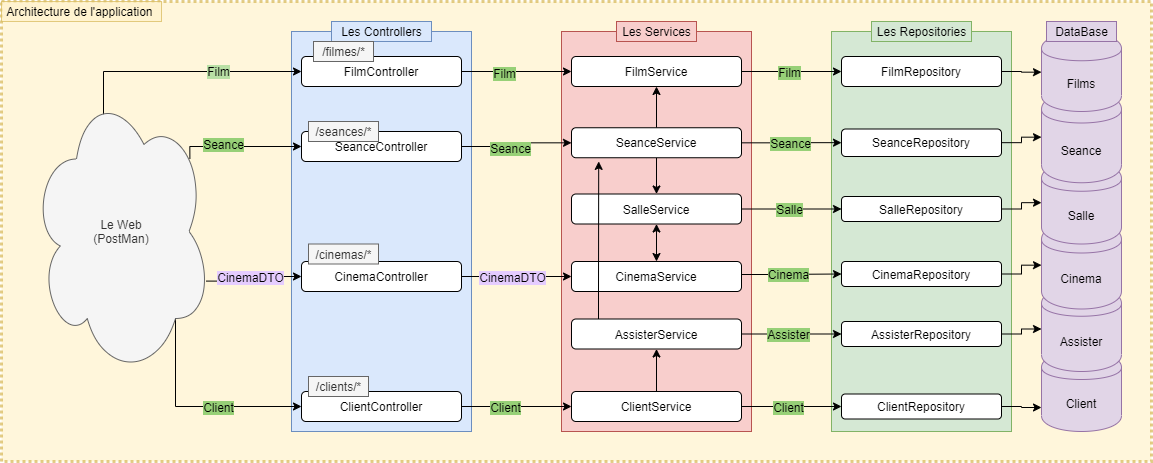

The diagram above was exported from draw.io. Its source (the exported page's mxGraphModel, read from the mxfile embedded in the PNG):
<mxGraphModel dx="4024" dy="2374" grid="1" gridSize="10" guides="1" tooltips="1" connect="1" arrows="1" fold="1" page="1" pageScale="1" pageWidth="827" pageHeight="1169" math="0" shadow="0">
  <root>
    <mxCell id="0" />
    <mxCell id="1" parent="0" />
    <mxCell id="2" value="" style="rounded=0;whiteSpace=wrap;html=1;dashed=1;dashPattern=1 1;labelBackgroundColor=#97D077;strokeWidth=3;opacity=70;fillColor=#fff2cc;strokeColor=#d6b656;" vertex="1" parent="1">
      <mxGeometry x="-827" width="1150" height="460" as="geometry" />
    </mxCell>
    <mxCell id="3" value="" style="rounded=0;whiteSpace=wrap;html=1;fillColor=#f8cecc;strokeColor=#b85450;" vertex="1" parent="1">
      <mxGeometry x="-267" y="30" width="190" height="400" as="geometry" />
    </mxCell>
    <mxCell id="4" value="" style="rounded=0;whiteSpace=wrap;html=1;fillColor=#dae8fc;strokeColor=#6c8ebf;" vertex="1" parent="1">
      <mxGeometry x="-537" y="30" width="180" height="400" as="geometry" />
    </mxCell>
    <mxCell id="5" value="" style="rounded=0;whiteSpace=wrap;html=1;fillColor=#d5e8d4;strokeColor=#82b366;" vertex="1" parent="1">
      <mxGeometry x="3" y="30" width="180" height="400" as="geometry" />
    </mxCell>
    <mxCell id="6" value="Client" style="shape=cylinder;whiteSpace=wrap;html=1;boundedLbl=1;backgroundOutline=1;fillColor=#e1d5e7;strokeColor=#9673a6;" vertex="1" parent="1">
      <mxGeometry x="213" y="350" width="80" height="80" as="geometry" />
    </mxCell>
    <mxCell id="7" style="edgeStyle=orthogonalEdgeStyle;rounded=0;orthogonalLoop=1;jettySize=auto;html=1;exitX=0.88;exitY=0.25;exitDx=0;exitDy=0;exitPerimeter=0;entryX=0;entryY=0.5;entryDx=0;entryDy=0;" edge="1" source="15" target="21" parent="1">
      <mxGeometry relative="1" as="geometry">
        <Array as="points">
          <mxPoint x="-639" y="145" />
        </Array>
      </mxGeometry>
    </mxCell>
    <mxCell id="8" value="Seance" style="text;html=1;align=center;verticalAlign=middle;resizable=0;points=[];labelBackgroundColor=#97D077;" vertex="1" connectable="0" parent="7">
      <mxGeometry x="-0.2812" y="3" relative="1" as="geometry">
        <mxPoint as="offset" />
      </mxGeometry>
    </mxCell>
    <mxCell id="9" style="edgeStyle=orthogonalEdgeStyle;rounded=0;orthogonalLoop=1;jettySize=auto;html=1;exitX=0.97;exitY=0.671;exitDx=0;exitDy=0;exitPerimeter=0;" edge="1" source="15" target="27" parent="1">
      <mxGeometry relative="1" as="geometry" />
    </mxCell>
    <mxCell id="10" value="CinemaDTO" style="text;html=1;align=center;verticalAlign=middle;resizable=0;points=[];labelBackgroundColor=#E5CCFF;" vertex="1" connectable="0" parent="9">
      <mxGeometry x="-0.2808" relative="1" as="geometry">
        <mxPoint x="6.569999999999999" y="-4.59" as="offset" />
      </mxGeometry>
    </mxCell>
    <mxCell id="11" style="edgeStyle=orthogonalEdgeStyle;rounded=0;orthogonalLoop=1;jettySize=auto;html=1;exitX=0.8;exitY=0.8;exitDx=0;exitDy=0;exitPerimeter=0;entryX=0;entryY=0.5;entryDx=0;entryDy=0;" edge="1" source="15" target="24" parent="1">
      <mxGeometry relative="1" as="geometry">
        <Array as="points">
          <mxPoint x="-653" y="405" />
        </Array>
      </mxGeometry>
    </mxCell>
    <mxCell id="12" value="Client" style="text;html=1;align=center;verticalAlign=middle;resizable=0;points=[];labelBackgroundColor=#97D077;" vertex="1" connectable="0" parent="11">
      <mxGeometry x="-0.1776" y="42" relative="1" as="geometry">
        <mxPoint x="42" y="42" as="offset" />
      </mxGeometry>
    </mxCell>
    <mxCell id="13" style="edgeStyle=orthogonalEdgeStyle;rounded=0;orthogonalLoop=1;jettySize=auto;html=1;exitX=0.4;exitY=0.1;exitDx=0;exitDy=0;exitPerimeter=0;entryX=0;entryY=0.5;entryDx=0;entryDy=0;" edge="1" source="15" target="18" parent="1">
      <mxGeometry relative="1" as="geometry">
        <Array as="points">
          <mxPoint x="-725" y="70" />
        </Array>
      </mxGeometry>
    </mxCell>
    <mxCell id="14" value="&lt;span style=&quot;background-color: rgb(185 , 224 , 165)&quot;&gt;Film&lt;/span&gt;" style="text;html=1;align=center;verticalAlign=middle;resizable=0;points=[];labelBackgroundColor=#ffffff;" vertex="1" connectable="0" parent="13">
      <mxGeometry x="0.3017" y="1" relative="1" as="geometry">
        <mxPoint as="offset" />
      </mxGeometry>
    </mxCell>
    <mxCell id="15" value="Le Web&lt;br&gt;(PostMan)&lt;br&gt;" style="ellipse;shape=cloud;whiteSpace=wrap;html=1;fillColor=#f5f5f5;strokeColor=#666666;fontColor=#333333;" vertex="1" parent="1">
      <mxGeometry x="-797" y="85" width="180" height="290" as="geometry" />
    </mxCell>
    <mxCell id="16" style="edgeStyle=orthogonalEdgeStyle;rounded=0;orthogonalLoop=1;jettySize=auto;html=1;" edge="1" source="18" target="30" parent="1">
      <mxGeometry relative="1" as="geometry" />
    </mxCell>
    <mxCell id="17" value="&lt;span style=&quot;background-color: rgb(151 , 208 , 119)&quot;&gt;Film&lt;/span&gt;" style="text;html=1;align=center;verticalAlign=middle;resizable=0;points=[];labelBackgroundColor=#ffffff;" vertex="1" connectable="0" parent="16">
      <mxGeometry x="-0.2485" y="-1" relative="1" as="geometry">
        <mxPoint as="offset" />
      </mxGeometry>
    </mxCell>
    <mxCell id="18" value="FilmController" style="rounded=1;whiteSpace=wrap;html=1;" vertex="1" parent="1">
      <mxGeometry x="-527" y="55" width="160" height="30" as="geometry" />
    </mxCell>
    <mxCell id="19" style="edgeStyle=orthogonalEdgeStyle;rounded=0;orthogonalLoop=1;jettySize=auto;html=1;" edge="1" source="21" target="35" parent="1">
      <mxGeometry relative="1" as="geometry" />
    </mxCell>
    <mxCell id="20" value="&lt;span style=&quot;background-color: rgb(151 , 208 , 119)&quot;&gt;Seance&lt;/span&gt;" style="text;html=1;align=center;verticalAlign=middle;resizable=0;points=[];labelBackgroundColor=#ffffff;" vertex="1" connectable="0" parent="19">
      <mxGeometry x="-0.1576" y="-1" relative="1" as="geometry">
        <mxPoint as="offset" />
      </mxGeometry>
    </mxCell>
    <mxCell id="21" value="SeanceController" style="rounded=1;whiteSpace=wrap;html=1;" vertex="1" parent="1">
      <mxGeometry x="-527" y="130" width="160" height="30" as="geometry" />
    </mxCell>
    <mxCell id="22" style="edgeStyle=orthogonalEdgeStyle;rounded=0;orthogonalLoop=1;jettySize=auto;html=1;" edge="1" source="24" target="39" parent="1">
      <mxGeometry relative="1" as="geometry" />
    </mxCell>
    <mxCell id="23" value="&lt;span style=&quot;background-color: rgb(151 , 208 , 119)&quot;&gt;Client&lt;/span&gt;" style="text;html=1;align=center;verticalAlign=middle;resizable=0;points=[];labelBackgroundColor=#ffffff;" vertex="1" connectable="0" parent="22">
      <mxGeometry x="-0.203" relative="1" as="geometry">
        <mxPoint as="offset" />
      </mxGeometry>
    </mxCell>
    <mxCell id="24" value="ClientController" style="rounded=1;whiteSpace=wrap;html=1;" vertex="1" parent="1">
      <mxGeometry x="-527" y="390" width="160" height="30" as="geometry" />
    </mxCell>
    <mxCell id="25" style="edgeStyle=orthogonalEdgeStyle;rounded=0;orthogonalLoop=1;jettySize=auto;html=1;" edge="1" source="27" target="44" parent="1">
      <mxGeometry relative="1" as="geometry" />
    </mxCell>
    <mxCell id="26" value="&lt;span style=&quot;background-color: rgb(229 , 204 , 255)&quot;&gt;CinemaDTO&lt;/span&gt;" style="text;html=1;align=center;verticalAlign=middle;resizable=0;points=[];labelBackgroundColor=#ffffff;" vertex="1" connectable="0" parent="25">
      <mxGeometry x="-0.2788" relative="1" as="geometry">
        <mxPoint x="10" as="offset" />
      </mxGeometry>
    </mxCell>
    <mxCell id="27" value="CinemaController" style="rounded=1;whiteSpace=wrap;html=1;" vertex="1" parent="1">
      <mxGeometry x="-527" y="260" width="160" height="30" as="geometry" />
    </mxCell>
    <mxCell id="28" style="edgeStyle=orthogonalEdgeStyle;rounded=0;orthogonalLoop=1;jettySize=auto;html=1;" edge="1" source="30" target="46" parent="1">
      <mxGeometry relative="1" as="geometry" />
    </mxCell>
    <mxCell id="29" value="&lt;span style=&quot;background-color: rgb(151 , 208 , 119)&quot;&gt;Film&lt;/span&gt;" style="text;html=1;align=center;verticalAlign=middle;resizable=0;points=[];labelBackgroundColor=#ffffff;" vertex="1" connectable="0" parent="28">
      <mxGeometry x="-0.1733" y="-2" relative="1" as="geometry">
        <mxPoint x="5.33" y="-2" as="offset" />
      </mxGeometry>
    </mxCell>
    <mxCell id="30" value="FilmService" style="rounded=1;whiteSpace=wrap;html=1;" vertex="1" parent="1">
      <mxGeometry x="-257" y="55" width="170" height="30" as="geometry" />
    </mxCell>
    <mxCell id="31" style="edgeStyle=orthogonalEdgeStyle;rounded=0;orthogonalLoop=1;jettySize=auto;html=1;" edge="1" source="35" target="30" parent="1">
      <mxGeometry relative="1" as="geometry" />
    </mxCell>
    <mxCell id="32" style="edgeStyle=orthogonalEdgeStyle;rounded=0;orthogonalLoop=1;jettySize=auto;html=1;entryX=0.5;entryY=0;entryDx=0;entryDy=0;" edge="1" source="35" target="65" parent="1">
      <mxGeometry relative="1" as="geometry">
        <mxPoint x="-172" y="200" as="targetPoint" />
      </mxGeometry>
    </mxCell>
    <mxCell id="33" style="edgeStyle=orthogonalEdgeStyle;rounded=0;orthogonalLoop=1;jettySize=auto;html=1;" edge="1" source="35" target="48" parent="1">
      <mxGeometry relative="1" as="geometry" />
    </mxCell>
    <mxCell id="34" value="&lt;span style=&quot;background-color: rgb(151 , 208 , 119)&quot;&gt;Seance&lt;/span&gt;" style="text;html=1;align=center;verticalAlign=middle;resizable=0;points=[];labelBackgroundColor=#ffffff;" vertex="1" connectable="0" parent="33">
      <mxGeometry x="0.1767" y="2" relative="1" as="geometry">
        <mxPoint x="-10.080000000000002" y="2" as="offset" />
      </mxGeometry>
    </mxCell>
    <mxCell id="35" value="SeanceService" style="rounded=1;whiteSpace=wrap;html=1;" vertex="1" parent="1">
      <mxGeometry x="-257" y="126.25" width="170" height="30" as="geometry" />
    </mxCell>
    <mxCell id="36" style="edgeStyle=orthogonalEdgeStyle;rounded=0;orthogonalLoop=1;jettySize=auto;html=1;" edge="1" source="39" target="50" parent="1">
      <mxGeometry relative="1" as="geometry" />
    </mxCell>
    <mxCell id="37" value="&lt;span style=&quot;background-color: rgb(151 , 208 , 119)&quot;&gt;Client&lt;/span&gt;" style="text;html=1;align=center;verticalAlign=middle;resizable=0;points=[];labelBackgroundColor=#ffffff;" vertex="1" connectable="0" parent="36">
      <mxGeometry x="-0.19" relative="1" as="geometry">
        <mxPoint x="6.17" as="offset" />
      </mxGeometry>
    </mxCell>
    <mxCell id="38" style="edgeStyle=orthogonalEdgeStyle;rounded=0;orthogonalLoop=1;jettySize=auto;html=1;" edge="1" source="39" target="61" parent="1">
      <mxGeometry relative="1" as="geometry" />
    </mxCell>
    <mxCell id="39" value="ClientService" style="rounded=1;whiteSpace=wrap;html=1;" vertex="1" parent="1">
      <mxGeometry x="-257" y="390" width="170" height="30" as="geometry" />
    </mxCell>
    <mxCell id="40" style="edgeStyle=orthogonalEdgeStyle;rounded=0;orthogonalLoop=1;jettySize=auto;html=1;entryX=0;entryY=0.5;entryDx=0;entryDy=0;" edge="1" source="44" target="52" parent="1">
      <mxGeometry relative="1" as="geometry">
        <Array as="points">
          <mxPoint x="-60" y="273" />
          <mxPoint x="-60" y="273" />
        </Array>
      </mxGeometry>
    </mxCell>
    <mxCell id="41" value="&lt;span style=&quot;background-color: rgb(151 , 208 , 119)&quot;&gt;Cinema&lt;/span&gt;" style="text;html=1;align=center;verticalAlign=middle;resizable=0;points=[];labelBackgroundColor=#ffffff;" vertex="1" connectable="0" parent="40">
      <mxGeometry x="0.4792" relative="1" as="geometry">
        <mxPoint x="-27.17" y="-0.18" as="offset" />
      </mxGeometry>
    </mxCell>
    <mxCell id="42" style="edgeStyle=orthogonalEdgeStyle;rounded=0;orthogonalLoop=1;jettySize=auto;html=1;exitX=1;exitY=0.5;exitDx=0;exitDy=0;" edge="1" source="65" target="54" parent="1">
      <mxGeometry relative="1" as="geometry" />
    </mxCell>
    <mxCell id="43" value="Salle" style="text;html=1;align=center;verticalAlign=middle;resizable=0;points=[];labelBackgroundColor=#97D077;" vertex="1" connectable="0" parent="42">
      <mxGeometry x="0.2933" y="3" relative="1" as="geometry">
        <mxPoint x="-18" y="3" as="offset" />
      </mxGeometry>
    </mxCell>
    <mxCell id="44" value="CinemaService" style="rounded=1;whiteSpace=wrap;html=1;" vertex="1" parent="1">
      <mxGeometry x="-257" y="260" width="170" height="30" as="geometry" />
    </mxCell>
    <mxCell id="45" style="edgeStyle=orthogonalEdgeStyle;rounded=0;orthogonalLoop=1;jettySize=auto;html=1;" edge="1" source="46" target="71" parent="1">
      <mxGeometry relative="1" as="geometry" />
    </mxCell>
    <mxCell id="46" value="FilmRepository" style="rounded=1;whiteSpace=wrap;html=1;" vertex="1" parent="1">
      <mxGeometry x="13" y="55" width="160" height="30" as="geometry" />
    </mxCell>
    <mxCell id="47" style="edgeStyle=orthogonalEdgeStyle;rounded=0;orthogonalLoop=1;jettySize=auto;html=1;" edge="1" source="48" target="70" parent="1">
      <mxGeometry relative="1" as="geometry" />
    </mxCell>
    <mxCell id="48" value="SeanceRepository" style="rounded=1;whiteSpace=wrap;html=1;" vertex="1" parent="1">
      <mxGeometry x="13" y="127.5" width="160" height="27.5" as="geometry" />
    </mxCell>
    <mxCell id="49" style="edgeStyle=orthogonalEdgeStyle;rounded=0;orthogonalLoop=1;jettySize=auto;html=1;entryX=0;entryY=0.7;entryDx=0;entryDy=0;" edge="1" source="50" target="6" parent="1">
      <mxGeometry relative="1" as="geometry" />
    </mxCell>
    <mxCell id="50" value="ClientRepository" style="rounded=1;whiteSpace=wrap;html=1;" vertex="1" parent="1">
      <mxGeometry x="13" y="392.5" width="160" height="25" as="geometry" />
    </mxCell>
    <mxCell id="51" style="edgeStyle=orthogonalEdgeStyle;rounded=0;orthogonalLoop=1;jettySize=auto;html=1;" edge="1" source="52" target="68" parent="1">
      <mxGeometry relative="1" as="geometry" />
    </mxCell>
    <mxCell id="52" value="CinemaRepository" style="rounded=1;whiteSpace=wrap;html=1;" vertex="1" parent="1">
      <mxGeometry x="13" y="260" width="160" height="25" as="geometry" />
    </mxCell>
    <mxCell id="53" style="edgeStyle=orthogonalEdgeStyle;rounded=0;orthogonalLoop=1;jettySize=auto;html=1;" edge="1" source="54" target="69" parent="1">
      <mxGeometry relative="1" as="geometry" />
    </mxCell>
    <mxCell id="54" value="SalleRepository" style="rounded=1;whiteSpace=wrap;html=1;" vertex="1" parent="1">
      <mxGeometry x="13" y="195" width="160" height="25" as="geometry" />
    </mxCell>
    <mxCell id="55" style="edgeStyle=orthogonalEdgeStyle;rounded=0;orthogonalLoop=1;jettySize=auto;html=1;" edge="1" source="56" target="57" parent="1">
      <mxGeometry relative="1" as="geometry">
        <mxPoint x="213" y="345" as="targetPoint" />
      </mxGeometry>
    </mxCell>
    <mxCell id="56" value="AssisterRepository" style="rounded=1;whiteSpace=wrap;html=1;" vertex="1" parent="1">
      <mxGeometry x="13" y="320" width="160" height="25" as="geometry" />
    </mxCell>
    <mxCell id="57" value="Assister" style="shape=cylinder;whiteSpace=wrap;html=1;boundedLbl=1;backgroundOutline=1;fillColor=#e1d5e7;strokeColor=#9673a6;" vertex="1" parent="1">
      <mxGeometry x="213" y="285" width="80" height="85" as="geometry" />
    </mxCell>
    <mxCell id="58" style="edgeStyle=orthogonalEdgeStyle;rounded=0;orthogonalLoop=1;jettySize=auto;html=1;" edge="1" source="61" target="56" parent="1">
      <mxGeometry relative="1" as="geometry" />
    </mxCell>
    <mxCell id="59" value="&lt;span style=&quot;color: rgba(0 , 0 , 0 , 0) ; font-family: monospace ; font-size: 0px ; background-color: rgb(248 , 249 , 250)&quot;&gt;%3CmxGraphModel%3E%3Croot%3E%3CmxCell%20id%3D%220%22%2F%3E%3CmxCell%20id%3D%221%22%20parent%3D%220%22%2F%3E%3CmxCell%20id%3D%222%22%20value%3D%22CinemaService%22%20style%3D%22rounded%3D1%3BwhiteSpace%3Dwrap%3Bhtml%3D1%3B%22%20vertex%3D%221%22%20parent%3D%221%22%3E%3CmxGeometry%20x%3D%22250%22%20y%3D%22280%22%20width%3D%22170%22%20height%3D%2230%22%20as%3D%22geometry%22%2F%3E%3C%2FmxCell%3E%3C%2Froot%3E%3C%2FmxGraphModel%3E&lt;/span&gt;" style="text;html=1;align=center;verticalAlign=middle;resizable=0;points=[];labelBackgroundColor=#ffffff;" vertex="1" connectable="0" parent="58">
      <mxGeometry x="-0.24" y="2" relative="1" as="geometry">
        <mxPoint as="offset" />
      </mxGeometry>
    </mxCell>
    <mxCell id="60" value="&lt;span style=&quot;background-color: rgb(151 , 208 , 119)&quot;&gt;Assister&lt;/span&gt;" style="text;html=1;align=center;verticalAlign=middle;resizable=0;points=[];labelBackgroundColor=#ffffff;" vertex="1" connectable="0" parent="58">
      <mxGeometry x="-0.2233" relative="1" as="geometry">
        <mxPoint x="7.83" as="offset" />
      </mxGeometry>
    </mxCell>
    <mxCell id="61" value="AssisterService" style="rounded=1;whiteSpace=wrap;html=1;" vertex="1" parent="1">
      <mxGeometry x="-257" y="317.5" width="170" height="30" as="geometry" />
    </mxCell>
    <mxCell id="62" value="Les Controllers" style="text;html=1;align=center;verticalAlign=middle;resizable=0;points=[];autosize=1;fillColor=#dae8fc;strokeColor=#6c8ebf;" vertex="1" parent="1">
      <mxGeometry x="-497" y="20" width="100" height="20" as="geometry" />
    </mxCell>
    <mxCell id="63" value="Les Services" style="text;html=1;align=center;verticalAlign=middle;resizable=0;points=[];autosize=1;fillColor=#f8cecc;strokeColor=#b85450;" vertex="1" parent="1">
      <mxGeometry x="-212" y="20" width="80" height="20" as="geometry" />
    </mxCell>
    <mxCell id="64" value="Les Repositories&lt;br&gt;" style="text;html=1;align=center;verticalAlign=middle;resizable=0;points=[];autosize=1;fillColor=#d5e8d4;strokeColor=#82b366;" vertex="1" parent="1">
      <mxGeometry x="43" y="20" width="100" height="20" as="geometry" />
    </mxCell>
    <mxCell id="65" value="SalleService" style="rounded=1;whiteSpace=wrap;html=1;" vertex="1" parent="1">
      <mxGeometry x="-257" y="192.5" width="170" height="30" as="geometry" />
    </mxCell>
    <mxCell id="66" style="edgeStyle=orthogonalEdgeStyle;rounded=0;orthogonalLoop=1;jettySize=auto;html=1;entryX=0.16;entryY=1.122;entryDx=0;entryDy=0;entryPerimeter=0;" edge="1" source="61" target="35" parent="1">
      <mxGeometry relative="1" as="geometry">
        <Array as="points">
          <mxPoint x="-230" y="290" />
          <mxPoint x="-230" y="290" />
        </Array>
      </mxGeometry>
    </mxCell>
    <mxCell id="67" value="" style="endArrow=classic;startArrow=classic;html=1;entryX=0.5;entryY=1;entryDx=0;entryDy=0;" edge="1" source="44" target="65" parent="1">
      <mxGeometry width="50" height="50" relative="1" as="geometry">
        <mxPoint x="-237" y="250" as="sourcePoint" />
        <mxPoint x="-187" y="200" as="targetPoint" />
      </mxGeometry>
    </mxCell>
    <mxCell id="68" value="Cinema" style="shape=cylinder;whiteSpace=wrap;html=1;boundedLbl=1;backgroundOutline=1;fillColor=#e1d5e7;strokeColor=#9673a6;" vertex="1" parent="1">
      <mxGeometry x="213" y="220" width="80" height="87.5" as="geometry" />
    </mxCell>
    <mxCell id="69" value="Salle" style="shape=cylinder;whiteSpace=wrap;html=1;boundedLbl=1;backgroundOutline=1;fillColor=#e1d5e7;strokeColor=#9673a6;" vertex="1" parent="1">
      <mxGeometry x="213" y="160" width="80" height="82.5" as="geometry" />
    </mxCell>
    <mxCell id="70" value="Seance" style="shape=cylinder;whiteSpace=wrap;html=1;boundedLbl=1;backgroundOutline=1;fillColor=#e1d5e7;strokeColor=#9673a6;" vertex="1" parent="1">
      <mxGeometry x="213" y="90" width="80" height="91.25" as="geometry" />
    </mxCell>
    <mxCell id="71" value="Films" style="shape=cylinder;whiteSpace=wrap;html=1;boundedLbl=1;backgroundOutline=1;fillColor=#e1d5e7;strokeColor=#9673a6;" vertex="1" parent="1">
      <mxGeometry x="213" y="31.25" width="80" height="78.75" as="geometry" />
    </mxCell>
    <mxCell id="72" value="DataBase" style="text;html=1;align=center;verticalAlign=middle;resizable=0;points=[];autosize=1;fillColor=#e1d5e7;strokeColor=#9673a6;" vertex="1" parent="1">
      <mxGeometry x="218" y="20" width="70" height="20" as="geometry" />
    </mxCell>
    <mxCell id="73" value="Architecture de l'application&amp;nbsp;" style="text;html=1;strokeColor=#d6b656;fillColor=#fff2cc;align=center;verticalAlign=middle;whiteSpace=wrap;rounded=0;labelBackgroundColor=none;opacity=70;" vertex="1" parent="1">
      <mxGeometry x="-827" width="160" height="20" as="geometry" />
    </mxCell>
    <mxCell id="74" value="/clients/*" style="text;html=1;align=center;verticalAlign=middle;resizable=0;points=[];autosize=1;fillColor=#f5f5f5;strokeColor=#666666;fontColor=#333333;" vertex="1" parent="1">
      <mxGeometry x="-520" y="375" width="60" height="20" as="geometry" />
    </mxCell>
    <mxCell id="75" value="/cinemas/*" style="text;html=1;align=center;verticalAlign=middle;resizable=0;points=[];autosize=1;fillColor=#f5f5f5;strokeColor=#666666;fontColor=#333333;" vertex="1" parent="1">
      <mxGeometry x="-520" y="242.5" width="70" height="20" as="geometry" />
    </mxCell>
    <mxCell id="76" value="/seances/*" style="text;html=1;align=center;verticalAlign=middle;resizable=0;points=[];autosize=1;fillColor=#f5f5f5;strokeColor=#666666;fontColor=#333333;" vertex="1" parent="1">
      <mxGeometry x="-520" y="120" width="70" height="20" as="geometry" />
    </mxCell>
    <mxCell id="77" value="/filmes/*" style="text;html=1;align=center;verticalAlign=middle;resizable=0;points=[];autosize=1;fillColor=#f5f5f5;strokeColor=#666666;fontColor=#333333;" vertex="1" parent="1">
      <mxGeometry x="-515" y="40" width="60" height="20" as="geometry" />
    </mxCell>
  </root>
</mxGraphModel>